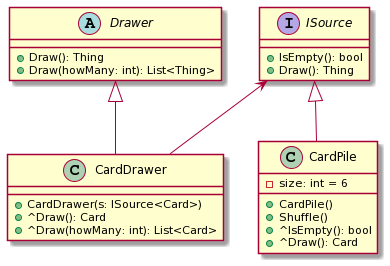

The diagram above was rendered by PlantUML. Its source (embedded in the PNG):
@startuml
abstract class Drawer {
    +Draw(): Thing
    +Draw(howMany: int): List<Thing>
}

class CardDrawer {
    +CardDrawer(s: ISource<Card>)
    +^Draw(): Card
    +^Draw(howMany: int): List<Card>
}

interface ISource {
    +IsEmpty(): bool
    +Draw(): Thing
}

class CardPile {
    -size: int = 6
    +CardPile()
    +Shuffle()
    +^IsEmpty(): bool
    +^Draw(): Card
}

CardDrawer -u-> ISource
Drawer <|-d- CardDrawer
ISource <|-d- CardPile
@enduml